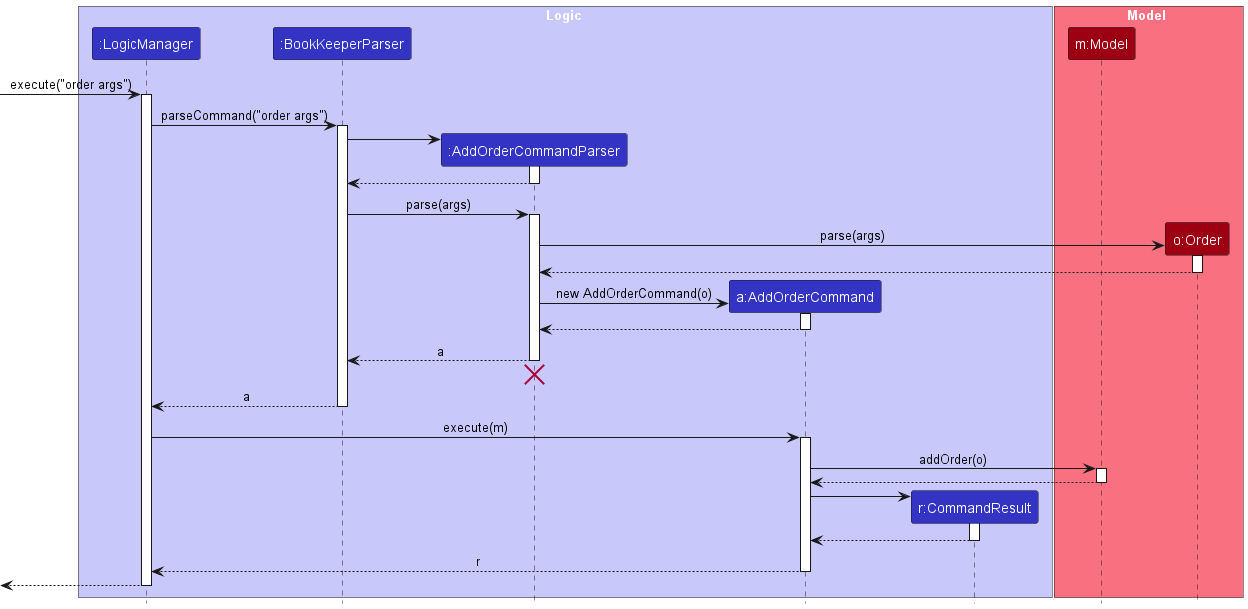

The diagram above was rendered by PlantUML. Its source (embedded in the PNG):
@startuml
!include style.puml
skinparam ArrowFontStyle plain

box Logic LOGIC_COLOR_T1
participant ":LogicManager" as LogicManager LOGIC_COLOR
participant ":BookKeeperParser" as BookKeeperParser LOGIC_COLOR
participant ":AddOrderCommandParser" as AddOrderCommandParser LOGIC_COLOR
participant "a:AddOrderCommand" as AddOrderCommand LOGIC_COLOR
participant "r:CommandResult" as CommandResult LOGIC_COLOR
end box

box Model MODEL_COLOR_T1
participant "m:Model" as Model MODEL_COLOR
participant "o:Order" as Order MODEL_COLOR
end box

[-> LogicManager : execute("order args")
activate LogicManager

LogicManager -> BookKeeperParser : parseCommand("order args")
activate BookKeeperParser

create AddOrderCommandParser
BookKeeperParser -> AddOrderCommandParser
activate AddOrderCommandParser

AddOrderCommandParser --> BookKeeperParser
deactivate AddOrderCommandParser

BookKeeperParser -> AddOrderCommandParser : parse(args)
activate AddOrderCommandParser

create Order
AddOrderCommandParser -> Order : parse(args)
activate Order
Order --> AddOrderCommandParser
deactivate Order

create AddOrderCommand
AddOrderCommandParser -> AddOrderCommand : new AddOrderCommand(o)
activate AddOrderCommand

AddOrderCommand --> AddOrderCommandParser :
deactivate AddOrderCommand

AddOrderCommandParser --> BookKeeperParser : a
deactivate AddOrderCommandParser
'Hidden arrow to position the destroy marker below the end of the activation bar.
AddOrderCommandParser -[hidden]-> BookKeeperParser
destroy AddOrderCommandParser

BookKeeperParser --> LogicManager : a
deactivate BookKeeperParser

LogicManager -> AddOrderCommand : execute(m)
activate AddOrderCommand

AddOrderCommand -> Model : addOrder(o)
activate Model

Model --> AddOrderCommand
deactivate Model

create CommandResult
AddOrderCommand -> CommandResult
activate CommandResult

CommandResult --> AddOrderCommand
deactivate CommandResult

AddOrderCommand --> LogicManager : r
deactivate AddOrderCommand

[<--LogicManager
deactivate LogicManager
@enduml